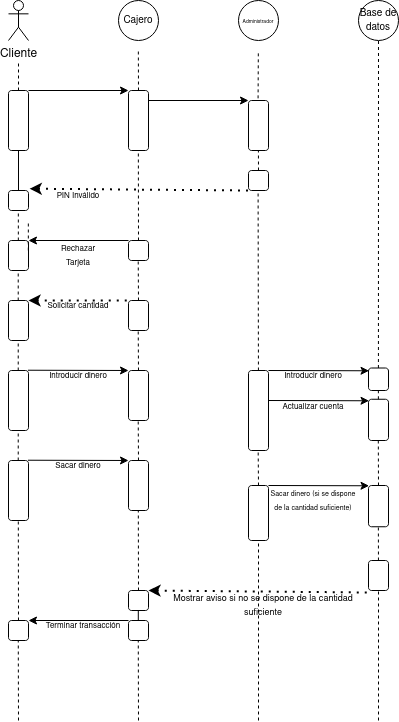

The diagram above was exported from draw.io. Its source (the exported page's mxGraphModel, read from the mxfile embedded in the PNG):
<mxGraphModel dx="1687" dy="935" grid="1" gridSize="10" guides="1" tooltips="1" connect="1" arrows="1" fold="1" page="1" pageScale="1" pageWidth="850" pageHeight="1100" math="0" shadow="0">
  <root>
    <mxCell id="0" />
    <mxCell id="1" parent="0" />
    <mxCell id="HU7i8c-x8OY4qaYbL8TO-18" value="Cliente" style="shape=umlActor;verticalLabelPosition=bottom;verticalAlign=top;html=1;outlineConnect=0;" vertex="1" parent="1">
      <mxGeometry x="90" y="40" width="20" height="40" as="geometry" />
    </mxCell>
    <mxCell id="HU7i8c-x8OY4qaYbL8TO-20" value="" style="rounded=1;whiteSpace=wrap;html=1;" vertex="1" parent="1">
      <mxGeometry x="90" y="130" width="20" height="60" as="geometry" />
    </mxCell>
    <mxCell id="HU7i8c-x8OY4qaYbL8TO-21" value="" style="endArrow=none;dashed=1;html=1;rounded=0;exitX=0.5;exitY=0;exitDx=0;exitDy=0;" edge="1" parent="1" source="HU7i8c-x8OY4qaYbL8TO-20">
      <mxGeometry width="50" height="50" relative="1" as="geometry">
        <mxPoint x="50" y="150" as="sourcePoint" />
        <mxPoint x="100" y="100" as="targetPoint" />
      </mxGeometry>
    </mxCell>
    <mxCell id="HU7i8c-x8OY4qaYbL8TO-22" value="" style="rounded=1;whiteSpace=wrap;html=1;" vertex="1" parent="1">
      <mxGeometry x="210" y="130" width="20" height="60" as="geometry" />
    </mxCell>
    <mxCell id="HU7i8c-x8OY4qaYbL8TO-23" value="" style="rounded=1;whiteSpace=wrap;html=1;" vertex="1" parent="1">
      <mxGeometry x="330" y="140" width="20" height="50" as="geometry" />
    </mxCell>
    <mxCell id="HU7i8c-x8OY4qaYbL8TO-24" value="" style="endArrow=classic;html=1;rounded=0;exitX=1;exitY=0;exitDx=0;exitDy=0;" edge="1" parent="1" source="HU7i8c-x8OY4qaYbL8TO-20">
      <mxGeometry width="50" height="50" relative="1" as="geometry">
        <mxPoint x="150" y="150" as="sourcePoint" />
        <mxPoint x="210" y="130" as="targetPoint" />
      </mxGeometry>
    </mxCell>
    <mxCell id="HU7i8c-x8OY4qaYbL8TO-25" value="" style="endArrow=classic;html=1;rounded=0;" edge="1" parent="1">
      <mxGeometry width="50" height="50" relative="1" as="geometry">
        <mxPoint x="230" y="140" as="sourcePoint" />
        <mxPoint x="330" y="140" as="targetPoint" />
      </mxGeometry>
    </mxCell>
    <mxCell id="HU7i8c-x8OY4qaYbL8TO-29" value="&lt;font style=&quot;font-size: 10px;&quot;&gt;Cajero&lt;/font&gt;" style="ellipse;whiteSpace=wrap;html=1;" vertex="1" parent="1">
      <mxGeometry x="200" y="40" width="40" height="40" as="geometry" />
    </mxCell>
    <mxCell id="HU7i8c-x8OY4qaYbL8TO-30" value="&lt;font style=&quot;font-size: 5px;&quot;&gt;Administrador&lt;/font&gt;" style="ellipse;whiteSpace=wrap;html=1;" vertex="1" parent="1">
      <mxGeometry x="320" y="40" width="40" height="40" as="geometry" />
    </mxCell>
    <mxCell id="HU7i8c-x8OY4qaYbL8TO-31" value="&lt;font style=&quot;font-size: 10px;&quot;&gt;Base de datos&lt;br&gt;&lt;/font&gt;" style="ellipse;whiteSpace=wrap;html=1;" vertex="1" parent="1">
      <mxGeometry x="440" y="40" width="40" height="40" as="geometry" />
    </mxCell>
    <mxCell id="HU7i8c-x8OY4qaYbL8TO-32" value="" style="rounded=1;whiteSpace=wrap;html=1;" vertex="1" parent="1">
      <mxGeometry x="330" y="210" width="20" height="20" as="geometry" />
    </mxCell>
    <mxCell id="HU7i8c-x8OY4qaYbL8TO-33" value="" style="endArrow=none;dashed=1;html=1;dashPattern=1 3;strokeWidth=2;rounded=0;startArrow=classic;startFill=1;exitX=1.06;exitY=-0.09;exitDx=0;exitDy=0;exitPerimeter=0;" edge="1" parent="1" source="HU7i8c-x8OY4qaYbL8TO-34">
      <mxGeometry width="50" height="50" relative="1" as="geometry">
        <mxPoint x="120" y="230" as="sourcePoint" />
        <mxPoint x="330" y="230" as="targetPoint" />
      </mxGeometry>
    </mxCell>
    <mxCell id="HU7i8c-x8OY4qaYbL8TO-34" value="" style="rounded=1;whiteSpace=wrap;html=1;" vertex="1" parent="1">
      <mxGeometry x="90" y="230" width="20" height="20" as="geometry" />
    </mxCell>
    <mxCell id="HU7i8c-x8OY4qaYbL8TO-35" value="" style="endArrow=none;dashed=1;html=1;rounded=0;exitX=0.5;exitY=0;exitDx=0;exitDy=0;" edge="1" parent="1">
      <mxGeometry width="50" height="50" relative="1" as="geometry">
        <mxPoint x="99.84" y="280" as="sourcePoint" />
        <mxPoint x="99.84" y="250" as="targetPoint" />
      </mxGeometry>
    </mxCell>
    <mxCell id="HU7i8c-x8OY4qaYbL8TO-38" value="" style="rounded=1;whiteSpace=wrap;html=1;" vertex="1" parent="1">
      <mxGeometry x="90" y="280" width="20" height="30" as="geometry" />
    </mxCell>
    <mxCell id="HU7i8c-x8OY4qaYbL8TO-39" value="" style="rounded=1;whiteSpace=wrap;html=1;" vertex="1" parent="1">
      <mxGeometry x="210" y="280" width="20" height="20" as="geometry" />
    </mxCell>
    <mxCell id="HU7i8c-x8OY4qaYbL8TO-41" value="" style="endArrow=none;dashed=1;html=1;rounded=0;exitX=0.5;exitY=0;exitDx=0;exitDy=0;" edge="1" parent="1" source="HU7i8c-x8OY4qaYbL8TO-39">
      <mxGeometry width="50" height="50" relative="1" as="geometry">
        <mxPoint x="219.84" y="220" as="sourcePoint" />
        <mxPoint x="219.84" y="190" as="targetPoint" />
      </mxGeometry>
    </mxCell>
    <mxCell id="HU7i8c-x8OY4qaYbL8TO-42" value="" style="endArrow=none;html=1;rounded=0;exitX=0.5;exitY=0;exitDx=0;exitDy=0;" edge="1" parent="1" source="HU7i8c-x8OY4qaYbL8TO-34">
      <mxGeometry width="50" height="50" relative="1" as="geometry">
        <mxPoint x="50" y="240" as="sourcePoint" />
        <mxPoint x="100" y="190" as="targetPoint" />
      </mxGeometry>
    </mxCell>
    <mxCell id="HU7i8c-x8OY4qaYbL8TO-43" value="" style="endArrow=none;dashed=1;html=1;rounded=0;exitX=0.5;exitY=0;exitDx=0;exitDy=0;" edge="1" parent="1" source="HU7i8c-x8OY4qaYbL8TO-22">
      <mxGeometry width="50" height="50" relative="1" as="geometry">
        <mxPoint x="219.84" y="120" as="sourcePoint" />
        <mxPoint x="219.84" y="90" as="targetPoint" />
      </mxGeometry>
    </mxCell>
    <mxCell id="HU7i8c-x8OY4qaYbL8TO-44" value="" style="endArrow=none;dashed=1;html=1;rounded=0;exitX=0.479;exitY=-0.043;exitDx=0;exitDy=0;exitPerimeter=0;" edge="1" parent="1" source="HU7i8c-x8OY4qaYbL8TO-23">
      <mxGeometry width="50" height="50" relative="1" as="geometry">
        <mxPoint x="340" y="130" as="sourcePoint" />
        <mxPoint x="339.84000000000003" y="90" as="targetPoint" />
      </mxGeometry>
    </mxCell>
    <mxCell id="HU7i8c-x8OY4qaYbL8TO-45" value="" style="endArrow=classic;html=1;rounded=0;entryX=1;entryY=0;entryDx=0;entryDy=0;" edge="1" parent="1" target="HU7i8c-x8OY4qaYbL8TO-38">
      <mxGeometry width="50" height="50" relative="1" as="geometry">
        <mxPoint x="210" y="280" as="sourcePoint" />
        <mxPoint x="260" y="230" as="targetPoint" />
      </mxGeometry>
    </mxCell>
    <mxCell id="HU7i8c-x8OY4qaYbL8TO-46" value="&lt;font style=&quot;font-size: 8px;&quot;&gt;Rechazar Tarjeta&lt;br&gt;&lt;/font&gt;" style="text;html=1;align=center;verticalAlign=middle;whiteSpace=wrap;rounded=0;" vertex="1" parent="1">
      <mxGeometry x="130" y="280" width="60" height="30" as="geometry" />
    </mxCell>
    <mxCell id="HU7i8c-x8OY4qaYbL8TO-48" value="&lt;font style=&quot;font-size: 8px;&quot;&gt;PIN Inválido&lt;br&gt;&lt;/font&gt;" style="text;html=1;align=center;verticalAlign=middle;whiteSpace=wrap;rounded=0;" vertex="1" parent="1">
      <mxGeometry x="130" y="220" width="60" height="30" as="geometry" />
    </mxCell>
    <mxCell id="HU7i8c-x8OY4qaYbL8TO-49" value="" style="endArrow=none;dashed=1;html=1;rounded=0;exitX=0.5;exitY=0;exitDx=0;exitDy=0;" edge="1" parent="1">
      <mxGeometry width="50" height="50" relative="1" as="geometry">
        <mxPoint x="99.72" y="340" as="sourcePoint" />
        <mxPoint x="99.72" y="310" as="targetPoint" />
      </mxGeometry>
    </mxCell>
    <mxCell id="HU7i8c-x8OY4qaYbL8TO-50" value="" style="endArrow=none;dashed=1;html=1;rounded=0;" edge="1" parent="1">
      <mxGeometry width="50" height="50" relative="1" as="geometry">
        <mxPoint x="220" y="340" as="sourcePoint" />
        <mxPoint x="219.72" y="300" as="targetPoint" />
      </mxGeometry>
    </mxCell>
    <mxCell id="HU7i8c-x8OY4qaYbL8TO-51" value="" style="rounded=1;whiteSpace=wrap;html=1;" vertex="1" parent="1">
      <mxGeometry x="90" y="340" width="20" height="40" as="geometry" />
    </mxCell>
    <mxCell id="HU7i8c-x8OY4qaYbL8TO-52" value="" style="rounded=1;whiteSpace=wrap;html=1;" vertex="1" parent="1">
      <mxGeometry x="210" y="340" width="20" height="30" as="geometry" />
    </mxCell>
    <mxCell id="HU7i8c-x8OY4qaYbL8TO-53" value="" style="endArrow=none;dashed=1;html=1;dashPattern=1 3;strokeWidth=2;rounded=0;startArrow=classic;startFill=1;exitX=1.06;exitY=-0.09;exitDx=0;exitDy=0;exitPerimeter=0;" edge="1" parent="1">
      <mxGeometry width="50" height="50" relative="1" as="geometry">
        <mxPoint x="110" y="340" as="sourcePoint" />
        <mxPoint x="210" y="340" as="targetPoint" />
      </mxGeometry>
    </mxCell>
    <mxCell id="HU7i8c-x8OY4qaYbL8TO-54" value="&lt;font style=&quot;font-size: 8px;&quot;&gt;Solicitar cantidad&lt;br&gt;&lt;/font&gt;" style="text;html=1;align=center;verticalAlign=middle;whiteSpace=wrap;rounded=0;" vertex="1" parent="1">
      <mxGeometry x="120" y="330" width="80" height="30" as="geometry" />
    </mxCell>
    <mxCell id="HU7i8c-x8OY4qaYbL8TO-56" value="" style="rounded=1;whiteSpace=wrap;html=1;" vertex="1" parent="1">
      <mxGeometry x="90" y="410" width="20" height="60" as="geometry" />
    </mxCell>
    <mxCell id="HU7i8c-x8OY4qaYbL8TO-57" value="" style="endArrow=none;dashed=1;html=1;rounded=0;exitX=0.5;exitY=0;exitDx=0;exitDy=0;" edge="1" parent="1">
      <mxGeometry width="50" height="50" relative="1" as="geometry">
        <mxPoint x="99.72" y="410" as="sourcePoint" />
        <mxPoint x="99.72" y="380" as="targetPoint" />
      </mxGeometry>
    </mxCell>
    <mxCell id="HU7i8c-x8OY4qaYbL8TO-58" value="" style="endArrow=none;dashed=1;html=1;rounded=0;" edge="1" parent="1">
      <mxGeometry width="50" height="50" relative="1" as="geometry">
        <mxPoint x="220" y="410" as="sourcePoint" />
        <mxPoint x="219.72" y="370" as="targetPoint" />
      </mxGeometry>
    </mxCell>
    <mxCell id="HU7i8c-x8OY4qaYbL8TO-59" value="" style="rounded=1;whiteSpace=wrap;html=1;" vertex="1" parent="1">
      <mxGeometry x="210" y="410" width="20" height="50" as="geometry" />
    </mxCell>
    <mxCell id="HU7i8c-x8OY4qaYbL8TO-60" value="" style="endArrow=classic;html=1;rounded=0;" edge="1" parent="1">
      <mxGeometry width="50" height="50" relative="1" as="geometry">
        <mxPoint x="109.47" y="409.73" as="sourcePoint" />
        <mxPoint x="210" y="410" as="targetPoint" />
      </mxGeometry>
    </mxCell>
    <mxCell id="HU7i8c-x8OY4qaYbL8TO-61" value="&lt;font style=&quot;font-size: 8px;&quot;&gt;Introducir dinero&lt;br&gt;&lt;/font&gt;" style="text;html=1;align=center;verticalAlign=middle;whiteSpace=wrap;rounded=0;" vertex="1" parent="1">
      <mxGeometry x="115" y="400" width="90" height="30" as="geometry" />
    </mxCell>
    <mxCell id="HU7i8c-x8OY4qaYbL8TO-62" value="" style="rounded=1;whiteSpace=wrap;html=1;" vertex="1" parent="1">
      <mxGeometry x="90" y="500" width="20" height="60" as="geometry" />
    </mxCell>
    <mxCell id="HU7i8c-x8OY4qaYbL8TO-63" value="" style="endArrow=none;dashed=1;html=1;rounded=0;exitX=0.5;exitY=0;exitDx=0;exitDy=0;" edge="1" parent="1">
      <mxGeometry width="50" height="50" relative="1" as="geometry">
        <mxPoint x="99.72" y="500" as="sourcePoint" />
        <mxPoint x="99.72" y="470" as="targetPoint" />
      </mxGeometry>
    </mxCell>
    <mxCell id="HU7i8c-x8OY4qaYbL8TO-64" value="" style="endArrow=none;dashed=1;html=1;rounded=0;" edge="1" parent="1">
      <mxGeometry width="50" height="50" relative="1" as="geometry">
        <mxPoint x="220" y="500" as="sourcePoint" />
        <mxPoint x="219.72" y="460" as="targetPoint" />
      </mxGeometry>
    </mxCell>
    <mxCell id="HU7i8c-x8OY4qaYbL8TO-65" value="" style="rounded=1;whiteSpace=wrap;html=1;" vertex="1" parent="1">
      <mxGeometry x="210" y="500" width="20" height="50" as="geometry" />
    </mxCell>
    <mxCell id="HU7i8c-x8OY4qaYbL8TO-66" value="" style="endArrow=classic;html=1;rounded=0;" edge="1" parent="1">
      <mxGeometry width="50" height="50" relative="1" as="geometry">
        <mxPoint x="109.47" y="499.73" as="sourcePoint" />
        <mxPoint x="210" y="500" as="targetPoint" />
      </mxGeometry>
    </mxCell>
    <mxCell id="HU7i8c-x8OY4qaYbL8TO-67" value="&lt;font style=&quot;font-size: 8px;&quot;&gt;Sacar dinero&lt;br&gt;&lt;/font&gt;" style="text;html=1;align=center;verticalAlign=middle;whiteSpace=wrap;rounded=0;" vertex="1" parent="1">
      <mxGeometry x="115" y="490" width="90" height="30" as="geometry" />
    </mxCell>
    <mxCell id="HU7i8c-x8OY4qaYbL8TO-68" value="" style="rounded=1;whiteSpace=wrap;html=1;" vertex="1" parent="1">
      <mxGeometry x="90" y="660" width="20" height="20" as="geometry" />
    </mxCell>
    <mxCell id="HU7i8c-x8OY4qaYbL8TO-69" value="" style="rounded=1;whiteSpace=wrap;html=1;" vertex="1" parent="1">
      <mxGeometry x="210" y="660" width="20" height="20" as="geometry" />
    </mxCell>
    <mxCell id="HU7i8c-x8OY4qaYbL8TO-70" value="" style="rounded=1;whiteSpace=wrap;html=1;" vertex="1" parent="1">
      <mxGeometry x="210" y="630" width="20" height="20" as="geometry" />
    </mxCell>
    <mxCell id="HU7i8c-x8OY4qaYbL8TO-71" value="" style="endArrow=classic;html=1;rounded=0;entryX=1;entryY=0;entryDx=0;entryDy=0;" edge="1" parent="1" target="HU7i8c-x8OY4qaYbL8TO-68">
      <mxGeometry width="50" height="50" relative="1" as="geometry">
        <mxPoint x="210" y="660" as="sourcePoint" />
        <mxPoint x="135.53" y="660" as="targetPoint" />
      </mxGeometry>
    </mxCell>
    <mxCell id="HU7i8c-x8OY4qaYbL8TO-72" value="&lt;font style=&quot;font-size: 8px;&quot;&gt;Terminar transacción&lt;br&gt;&lt;/font&gt;" style="text;html=1;align=center;verticalAlign=middle;whiteSpace=wrap;rounded=0;" vertex="1" parent="1">
      <mxGeometry x="120" y="650" width="90" height="30" as="geometry" />
    </mxCell>
    <mxCell id="HU7i8c-x8OY4qaYbL8TO-73" value="" style="endArrow=none;dashed=1;html=1;rounded=0;exitX=0.5;exitY=0;exitDx=0;exitDy=0;" edge="1" parent="1" source="HU7i8c-x8OY4qaYbL8TO-68">
      <mxGeometry width="50" height="50" relative="1" as="geometry">
        <mxPoint x="99.81" y="590" as="sourcePoint" />
        <mxPoint x="99.81" y="560" as="targetPoint" />
      </mxGeometry>
    </mxCell>
    <mxCell id="HU7i8c-x8OY4qaYbL8TO-74" value="" style="endArrow=none;dashed=1;html=1;rounded=0;" edge="1" parent="1">
      <mxGeometry width="50" height="50" relative="1" as="geometry">
        <mxPoint x="220" y="630" as="sourcePoint" />
        <mxPoint x="219.81" y="550" as="targetPoint" />
      </mxGeometry>
    </mxCell>
    <mxCell id="HU7i8c-x8OY4qaYbL8TO-75" value="" style="endArrow=none;html=1;rounded=0;" edge="1" parent="1">
      <mxGeometry width="50" height="50" relative="1" as="geometry">
        <mxPoint x="219.81" y="660" as="sourcePoint" />
        <mxPoint x="219.81" y="650" as="targetPoint" />
      </mxGeometry>
    </mxCell>
    <mxCell id="HU7i8c-x8OY4qaYbL8TO-76" value="" style="endArrow=none;dashed=1;html=1;rounded=0;" edge="1" parent="1">
      <mxGeometry width="50" height="50" relative="1" as="geometry">
        <mxPoint x="100" y="760" as="sourcePoint" />
        <mxPoint x="99.77000000000001" y="680" as="targetPoint" />
      </mxGeometry>
    </mxCell>
    <mxCell id="HU7i8c-x8OY4qaYbL8TO-77" value="" style="endArrow=none;dashed=1;html=1;rounded=0;" edge="1" parent="1">
      <mxGeometry width="50" height="50" relative="1" as="geometry">
        <mxPoint x="220" y="760" as="sourcePoint" />
        <mxPoint x="219.77" y="680" as="targetPoint" />
      </mxGeometry>
    </mxCell>
    <mxCell id="HU7i8c-x8OY4qaYbL8TO-78" value="" style="rounded=1;whiteSpace=wrap;html=1;" vertex="1" parent="1">
      <mxGeometry x="330" y="410" width="20" height="80" as="geometry" />
    </mxCell>
    <mxCell id="HU7i8c-x8OY4qaYbL8TO-79" value="" style="endArrow=none;dashed=1;html=1;rounded=0;" edge="1" parent="1" source="HU7i8c-x8OY4qaYbL8TO-78">
      <mxGeometry width="50" height="50" relative="1" as="geometry">
        <mxPoint x="339.78999999999996" y="330" as="sourcePoint" />
        <mxPoint x="339.6" y="230" as="targetPoint" />
      </mxGeometry>
    </mxCell>
    <mxCell id="HU7i8c-x8OY4qaYbL8TO-80" value="" style="endArrow=none;dashed=1;html=1;rounded=0;exitX=0.5;exitY=0;exitDx=0;exitDy=0;" edge="1" parent="1">
      <mxGeometry width="50" height="50" relative="1" as="geometry">
        <mxPoint x="109.84" y="290" as="sourcePoint" />
        <mxPoint x="109.84" y="260" as="targetPoint" />
      </mxGeometry>
    </mxCell>
    <mxCell id="HU7i8c-x8OY4qaYbL8TO-81" value="" style="rounded=1;whiteSpace=wrap;html=1;" vertex="1" parent="1">
      <mxGeometry x="330" y="525" width="20" height="55" as="geometry" />
    </mxCell>
    <mxCell id="HU7i8c-x8OY4qaYbL8TO-82" value="" style="endArrow=none;dashed=1;html=1;rounded=0;exitX=0.5;exitY=0;exitDx=0;exitDy=0;" edge="1" parent="1" source="HU7i8c-x8OY4qaYbL8TO-81">
      <mxGeometry width="50" height="50" relative="1" as="geometry">
        <mxPoint x="340" y="520" as="sourcePoint" />
        <mxPoint x="339.67" y="490" as="targetPoint" />
      </mxGeometry>
    </mxCell>
    <mxCell id="HU7i8c-x8OY4qaYbL8TO-83" value="" style="endArrow=none;dashed=1;html=1;rounded=0;" edge="1" parent="1">
      <mxGeometry width="50" height="50" relative="1" as="geometry">
        <mxPoint x="340" y="760" as="sourcePoint" />
        <mxPoint x="340" y="580" as="targetPoint" />
      </mxGeometry>
    </mxCell>
    <mxCell id="HU7i8c-x8OY4qaYbL8TO-84" value="" style="endArrow=classic;html=1;rounded=0;" edge="1" parent="1">
      <mxGeometry width="50" height="50" relative="1" as="geometry">
        <mxPoint x="350" y="410" as="sourcePoint" />
        <mxPoint x="450.53" y="410.27" as="targetPoint" />
      </mxGeometry>
    </mxCell>
    <mxCell id="HU7i8c-x8OY4qaYbL8TO-85" value="&lt;font style=&quot;font-size: 8px;&quot;&gt;Introducir dinero&lt;br&gt;&lt;/font&gt;" style="text;html=1;align=center;verticalAlign=middle;whiteSpace=wrap;rounded=0;" vertex="1" parent="1">
      <mxGeometry x="350" y="400" width="90" height="30" as="geometry" />
    </mxCell>
    <mxCell id="HU7i8c-x8OY4qaYbL8TO-86" value="" style="endArrow=classic;html=1;rounded=0;" edge="1" parent="1">
      <mxGeometry width="50" height="50" relative="1" as="geometry">
        <mxPoint x="350" y="440" as="sourcePoint" />
        <mxPoint x="450.53" y="440.27" as="targetPoint" />
      </mxGeometry>
    </mxCell>
    <mxCell id="HU7i8c-x8OY4qaYbL8TO-87" value="&lt;font style=&quot;font-size: 8px;&quot;&gt;Actualizar cuenta&lt;br&gt;&lt;/font&gt;" style="text;html=1;align=center;verticalAlign=middle;whiteSpace=wrap;rounded=0;" vertex="1" parent="1">
      <mxGeometry x="350" y="431.25" width="90" height="30" as="geometry" />
    </mxCell>
    <mxCell id="HU7i8c-x8OY4qaYbL8TO-88" value="" style="rounded=1;whiteSpace=wrap;html=1;" vertex="1" parent="1">
      <mxGeometry x="450" y="407.5" width="20" height="22.5" as="geometry" />
    </mxCell>
    <mxCell id="HU7i8c-x8OY4qaYbL8TO-89" value="" style="rounded=1;whiteSpace=wrap;html=1;" vertex="1" parent="1">
      <mxGeometry x="450" y="438.75" width="20" height="41.25" as="geometry" />
    </mxCell>
    <mxCell id="HU7i8c-x8OY4qaYbL8TO-90" value="" style="rounded=1;whiteSpace=wrap;html=1;" vertex="1" parent="1">
      <mxGeometry x="450" y="525" width="20" height="41.25" as="geometry" />
    </mxCell>
    <mxCell id="HU7i8c-x8OY4qaYbL8TO-91" value="" style="endArrow=classic;html=1;rounded=0;" edge="1" parent="1">
      <mxGeometry width="50" height="50" relative="1" as="geometry">
        <mxPoint x="350" y="525" as="sourcePoint" />
        <mxPoint x="450.53" y="525.27" as="targetPoint" />
      </mxGeometry>
    </mxCell>
    <mxCell id="HU7i8c-x8OY4qaYbL8TO-92" value="&lt;font style=&quot;font-size: 7px;&quot;&gt;Sacar dinero (si se dispone de la cantidad suficiente)&lt;br&gt;&lt;/font&gt;" style="text;html=1;align=center;verticalAlign=middle;whiteSpace=wrap;rounded=0;" vertex="1" parent="1">
      <mxGeometry x="350" y="525" width="90" height="30" as="geometry" />
    </mxCell>
    <mxCell id="HU7i8c-x8OY4qaYbL8TO-93" value="" style="endArrow=none;dashed=1;html=1;rounded=0;entryX=0.5;entryY=1;entryDx=0;entryDy=0;" edge="1" parent="1" target="HU7i8c-x8OY4qaYbL8TO-31">
      <mxGeometry width="50" height="50" relative="1" as="geometry">
        <mxPoint x="459.92" y="407.5" as="sourcePoint" />
        <mxPoint x="459.52000000000004" y="227.5" as="targetPoint" />
      </mxGeometry>
    </mxCell>
    <mxCell id="HU7i8c-x8OY4qaYbL8TO-94" value="" style="endArrow=none;dashed=1;html=1;rounded=0;entryX=0.5;entryY=1;entryDx=0;entryDy=0;exitX=0.5;exitY=0;exitDx=0;exitDy=0;" edge="1" parent="1" source="HU7i8c-x8OY4qaYbL8TO-90">
      <mxGeometry width="50" height="50" relative="1" as="geometry">
        <mxPoint x="460" y="520" as="sourcePoint" />
        <mxPoint x="459.8" y="478.13" as="targetPoint" />
      </mxGeometry>
    </mxCell>
    <mxCell id="HU7i8c-x8OY4qaYbL8TO-95" value="" style="endArrow=none;dashed=1;html=1;rounded=0;entryX=0.5;entryY=1;entryDx=0;entryDy=0;" edge="1" parent="1" source="HU7i8c-x8OY4qaYbL8TO-96">
      <mxGeometry width="50" height="50" relative="1" as="geometry">
        <mxPoint x="460" y="760" as="sourcePoint" />
        <mxPoint x="459.87" y="566.25" as="targetPoint" />
      </mxGeometry>
    </mxCell>
    <mxCell id="HU7i8c-x8OY4qaYbL8TO-97" value="" style="endArrow=none;dashed=1;html=1;rounded=0;entryX=0.5;entryY=1;entryDx=0;entryDy=0;" edge="1" parent="1" target="HU7i8c-x8OY4qaYbL8TO-96">
      <mxGeometry width="50" height="50" relative="1" as="geometry">
        <mxPoint x="460" y="760" as="sourcePoint" />
        <mxPoint x="459.87" y="566.25" as="targetPoint" />
      </mxGeometry>
    </mxCell>
    <mxCell id="HU7i8c-x8OY4qaYbL8TO-96" value="" style="rounded=1;whiteSpace=wrap;html=1;" vertex="1" parent="1">
      <mxGeometry x="450" y="600" width="20" height="30" as="geometry" />
    </mxCell>
    <mxCell id="HU7i8c-x8OY4qaYbL8TO-98" value="" style="endArrow=none;dashed=1;html=1;dashPattern=1 3;strokeWidth=2;rounded=0;startArrow=classic;startFill=1;exitX=1.06;exitY=-0.09;exitDx=0;exitDy=0;exitPerimeter=0;" edge="1" parent="1">
      <mxGeometry width="50" height="50" relative="1" as="geometry">
        <mxPoint x="230" y="630" as="sourcePoint" />
        <mxPoint x="449" y="632" as="targetPoint" />
      </mxGeometry>
    </mxCell>
    <mxCell id="HU7i8c-x8OY4qaYbL8TO-99" value="&lt;font style=&quot;font-size: 9px;&quot;&gt;Mostrar aviso si no se dispone de la cantidad suficiente&lt;/font&gt;" style="text;html=1;align=center;verticalAlign=middle;whiteSpace=wrap;rounded=0;" vertex="1" parent="1">
      <mxGeometry x="240" y="630" width="210" height="30" as="geometry" />
    </mxCell>
    <mxCell id="HU7i8c-x8OY4qaYbL8TO-100" value="" style="endArrow=none;dashed=1;html=1;rounded=0;exitX=0.5;exitY=0;exitDx=0;exitDy=0;" edge="1" parent="1" source="HU7i8c-x8OY4qaYbL8TO-32">
      <mxGeometry width="50" height="50" relative="1" as="geometry">
        <mxPoint x="339.91" y="218" as="sourcePoint" />
        <mxPoint x="339.91" y="190" as="targetPoint" />
      </mxGeometry>
    </mxCell>
    <mxCell id="HU7i8c-x8OY4qaYbL8TO-101" value="" style="endArrow=none;dashed=1;html=1;rounded=0;entryX=0.5;entryY=1;entryDx=0;entryDy=0;" edge="1" parent="1">
      <mxGeometry width="50" height="50" relative="1" as="geometry">
        <mxPoint x="459.89" y="438.75" as="sourcePoint" />
        <mxPoint x="459.89" y="428.75" as="targetPoint" />
      </mxGeometry>
    </mxCell>
  </root>
</mxGraphModel>